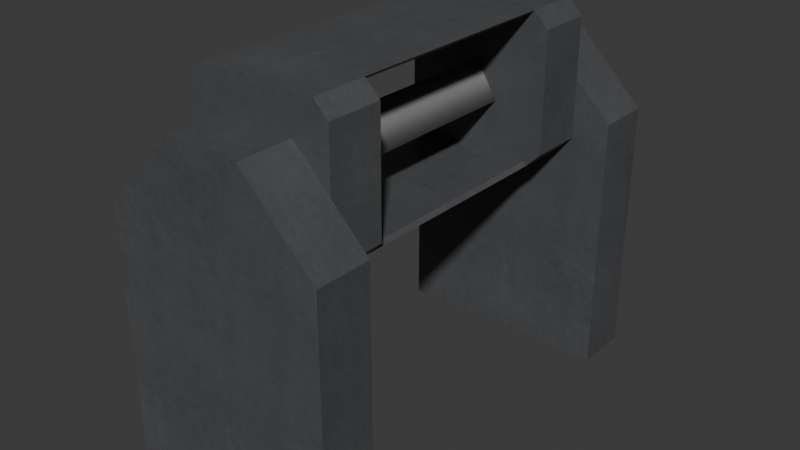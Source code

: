 # Source: emergency.blend  (saved by Blender 4.2.66; exported with 4.5.12 LTS)
import bpy
from mathutils import Matrix  # noqa: F401  (used for matrix-valued properties, if any)

bpy.ops.wm.read_factory_settings(use_empty=True)
scene = bpy.context.scene
scene.name = 'Scene'

# ---- collections
col_collection = bpy.data.collections.new('Collection'); scene.collection.children.link(col_collection)

# ---- images (referenced by path relative to the original .blend; pixels are not part of the script)
import os
ASSET_DIR = os.environ.get("B2B_ASSET_DIR", "")  # directory of the original .blend (textures are referenced by path, not embedded)
HERE = os.path.dirname(os.path.abspath(__file__))  # packed textures are extracted next to this script under _unpacked/

def load_image(name, relpath, width, height, colorspace="sRGB"):
    """Load a texture the original file referenced (path relative to the .blend, or extracted next to this script)."""
    p = next((c for c in (os.path.join(HERE, relpath), os.path.join(ASSET_DIR, relpath)) if relpath and os.path.exists(c)), "")
    if p:
        img = bpy.data.images.load(p, check_existing=True)
        img.name = name
    else:  # same state as the original file: an image datablock whose file is absent (Cycles renders it pink)
        img = bpy.data.images.new(name, width, height)
        img.source = "FILE"
        img.filepath = "//" + (relpath or name)
    img.colorspace_settings.name = colorspace
    return img
img_matte_grey = load_image('matte_grey', '_unpacked/matte_grey.243d4066.png', 256, 256, 'sRGB')
img_gray_50_percent = load_image('gray_50_percent', '_unpacked/gray_50_percent.d638d28b.png', 4, 4, 'sRGB')

# ---- materials (node trees are filled in below, after node groups)
mat_h_um_matte_grey = bpy.data.materials.new('h_um matte_grey')
mat_h_um_matte_grey.use_transparent_shadow = False
mat_h_um_matte_grey.diffuse_color = (0.5998, 0.01671, 0.6659, 1.0)
mat_emer_emerg_light = bpy.data.materials.new('emer emerg_light')
mat_emer_emerg_light.use_transparent_shadow = False
mat_emer_emerg_light.diffuse_color = (0.1305, 0.6553, 0.4419, 1.0)

# ---- material node trees
mat_h_um_matte_grey.use_nodes = True; mat_h_um_matte_grey.node_tree.nodes.clear()
_N = mat_h_um_matte_grey.node_tree.nodes; _L = mat_h_um_matte_grey.node_tree.links
n0 = _N.new('ShaderNodeBsdfPrincipled'); n0.name = 'Principled BSDF'; n0.location = (-260, 0)
n0.inputs[3].default_value = 1.45
n1 = _N.new('ShaderNodeOutputMaterial'); n1.name = 'Material Output'; n1.location = (0, 0)
n2 = _N.new('ShaderNodeTexImage'); n2.name = 'Image Texture'; n2.location = (-1600, 500)
n2.image = img_matte_grey
_L.new(n0.outputs[0], n1.inputs[0])
_L.new(n2.outputs[0], n0.inputs[0])
n1.is_active_output = True
mat_emer_emerg_light.use_nodes = True; mat_emer_emerg_light.node_tree.nodes.clear()
_N = mat_emer_emerg_light.node_tree.nodes; _L = mat_emer_emerg_light.node_tree.links
n0 = _N.new('ShaderNodeBsdfPrincipled'); n0.name = 'Principled BSDF'; n0.location = (-260, 0)
n0.inputs[3].default_value = 1.45
n1 = _N.new('ShaderNodeOutputMaterial'); n1.name = 'Material Output'; n1.location = (0, 0)
n2 = _N.new('ShaderNodeTexImage'); n2.name = 'Image Texture'; n2.location = (-1600, 500)
n2.image = img_gray_50_percent
_L.new(n0.outputs[0], n1.inputs[0])
_L.new(n2.outputs[0], n0.inputs[0])
n1.is_active_output = True

# ---- world
world_world = bpy.data.worlds.new('World'); scene.world = world_world
world_world.use_nodes = True; world_world.node_tree.nodes.clear()
_N = world_world.node_tree.nodes; _L = world_world.node_tree.links
n0 = _N.new('ShaderNodeOutputWorld'); n0.name = 'World Output'; n0.location = (300, 300)
n1 = _N.new('ShaderNodeBackground'); n1.name = 'Background'; n1.location = (10, 300)
n1.inputs[0].default_value = (0.05088, 0.05088, 0.05088, 1.0)
_L.new(n1.outputs[0], n0.inputs[0])
n0.is_active_output = True
world_world.color = (0.05088, 0.05088, 0.05088)
world_world.use_sun_shadow = False
world_world.sun_shadow_jitter_overblur = 0.0

# ---- meshes
me_l6_default_default = bpy.data.meshes.new('L6 default default')
me_l6_default_default.from_pydata([(3.0, -6.0, -0.000476), (3.0, -4.5, -0.000476), (3.0, -4.499, 7.0), (3.0, -6.0, 7.0), (-3.0, -4.5, 7.0), (-1.0, -6.0, 9.0), (-3.0, -6.0, -0.000476), (1.0, -6.0, 9.0), (1.0, -4.499, 9.0), (-1.0, -4.499, 9.0), (-3.0, -6.0, 7.0), (3.0, 6.0, -0.000476), (1.0, 6.0, 9.0), (-3.0, 6.0, -0.000476), (-1.0, 6.0, 9.0), (-3.0, -4.5, -0.000476), (-3.0, 4.5, -0.000476), (1.0, 4.5, 9.0), (3.0, 4.5, -0.000476), (3.0, 4.5, 7.0), (-3.0, 6.0, 7.0), (3.0, 6.0, 7.0), (-3.0, 4.5, 7.0), (-1.0, 4.5, 9.0), (-1.6, 3.0, 6.0), (-1.6, -3.0, 6.0), (-1.5, 3.0, 9.9), (1.5, -3.0, 6.1), (-2.0, -3.0, 9.6), (-2.0, -3.0, 6.4), (2.0, -4.5, 9.6), (2.0, -3.0, 6.4), (1.6, 3.0, 6.0), (1.5, -3.0, 9.9), (1.6, 3.0, 10.0), (1.5, 3.0, 9.9), (1.5, 3.0, 6.1), (-1.5, 3.0, 6.1), (-1.6, 3.0, 10.0), (-2.0, 3.0, 9.6), (-2.0, 3.0, 6.4), (1.6, 4.5, 6.0), (2.0, 3.0, 6.4), (2.0, 3.0, 9.6), (2.0, 4.5, 6.4), (2.0, 4.5, 9.6), (-2.0, 4.5, 9.6), (-2.0, 4.5, 6.4), (2.0, -3.0, 9.6), (-1.6, 4.5, 10.0), (1.6, -3.0, 10.0), (-1.6, -3.0, 10.0), (-1.5, -3.0, 6.1), (-1.5, -3.0, 9.9), (-1.6, -4.499, 6.0), (1.6, -4.499, 6.0), (1.6, -3.0, 6.0), (-1.6, 4.5, 6.0), (1.6, 4.5, 10.0), (2.0, -4.499, 6.4), (-2.0, -4.499, 6.4), (1.6, -4.5, 10.0), (-2.0, -4.5, 9.6), (-1.6, -4.5, 10.0), (0.6, -3.0, 7.5), (-0.6, -3.0, 7.5), (4.291e-09, 3.0, 8.5), (-4.291e-09, -3.0, 8.5), (-0.6, 3.0, 7.5), (0.6, 3.0, 7.5)], [], [(0, 1, 3), (2, 3, 1), (3, 2, 7), (8, 7, 2), (4, 10, 9), (5, 9, 10), (1, 0, 15), (6, 15, 0), (7, 8, 5), (9, 5, 8), (2, 1, 8), (15, 8, 1), (8, 15, 9), (4, 9, 15), (3, 7, 0), (5, 0, 7), (0, 5, 6), (10, 6, 5), (20, 13, 22), (16, 22, 13), (11, 21, 18), (19, 18, 21), (21, 12, 19), (17, 19, 12), (18, 16, 11), (13, 11, 16), (12, 14, 17), (23, 17, 14), (10, 4, 6), (15, 6, 4), (22, 16, 23), (23, 16, 17), (18, 17, 16), (17, 18, 19), (14, 13, 20), (13, 14, 11), (12, 11, 14), (11, 12, 21), (20, 22, 23), (14, 20, 23), (37, 24, 52), (25, 52, 24), (33, 53, 35), (26, 35, 53), (36, 37, 27), (52, 27, 37), (29, 60, 28), (62, 28, 60), (25, 54, 29), (60, 29, 54), (48, 30, 31), (59, 31, 30), (31, 59, 56), (55, 56, 59), (27, 56, 36), (32, 36, 56), (50, 33, 34), (35, 34, 33), (53, 51, 26), (38, 26, 51), (32, 42, 36), (43, 36, 42), (36, 43, 35), (34, 35, 43), (36, 35, 37), (26, 37, 35), (38, 39, 26), (40, 26, 39), (26, 40, 37), (24, 37, 40), (41, 44, 32), (42, 32, 44), (45, 58, 43), (34, 43, 58), (44, 45, 42), (43, 42, 45), (49, 46, 38), (39, 38, 46), (47, 57, 40), (24, 40, 57), (46, 47, 39), (40, 39, 47), (50, 61, 48), (30, 48, 61), (58, 49, 34), (38, 34, 49), (34, 38, 50), (51, 50, 38), (63, 50, 51), (50, 63, 61), (29, 52, 25), (52, 29, 53), (28, 53, 29), (53, 28, 51), (33, 52, 53), (52, 33, 27), (48, 33, 50), (33, 48, 27), (31, 27, 48), (27, 31, 56), (25, 55, 54), (55, 25, 56), (24, 56, 25), (56, 24, 32), (32, 24, 41), (57, 41, 24), (44, 41, 45), (57, 45, 41), (47, 45, 57), (46, 45, 47), (49, 45, 46), (45, 49, 58), (30, 55, 59), (55, 30, 54), (54, 30, 60), (60, 30, 62), (62, 30, 63), (61, 63, 30), (62, 51, 28), (63, 51, 62), (69, 64, 68), (65, 68, 64), (66, 67, 69), (64, 69, 67), (68, 65, 66), (67, 66, 65), (65, 64, 67), (66, 69, 68)])
me_l6_default_default.polygons.foreach_set('use_smooth', [True] * 128)
me_l6_default_default.polygons.foreach_set('material_index', [0, 0, 0, 0, 0, 0, 0, 0, 0, 0, 0, 0, 0, 0, 0, 0, 0, 0, 0, 0, 0, 0, 0, 0, 0, 0, 0, 0, 0, 0, 0, 0, 0, 0, 0, 0, 0, 0, 0, 0, 0, 0, 0, 0, 0, 0, 0, 0, 0, 0, 0, 0, 0, 0, 0, 0, 0, 0, 0, 0, 0, 0, 0, 0, 0, 0, 0, 0, 0, 0, 0, 0, 0, 0, 0, 0, 0, 0, 0, 0, 0, 0, 0, 0, 0, 0, 0, 0, 0, 0, 0, 0, 0, 0, 0, 0, 0, 0, 0, 0, 0, 0, 0, 0, 0, 0, 0, 0, 0, 0, 0, 0, 0, 0, 0, 0, 0, 0, 0, 0, 1, 1, 1, 1, 1, 1, 1, 1])
_k = set([(0, 1), (0, 3), (0, 6), (1, 2), (1, 15), (2, 3), (2, 8), (3, 7), (4, 9), (4, 10), (4, 15), (5, 7), (5, 9), (5, 10), (6, 10), (6, 15), (7, 8), (8, 9), (11, 13), (11, 18), (11, 21), (12, 14), (12, 17), (12, 21), (13, 16), (13, 20), (14, 20), (14, 23), (16, 18), (16, 22), (17, 19), (17, 23), (18, 19), (19, 21), (20, 22), (22, 23), (24, 25), (24, 37), (24, 40), (24, 57), (25, 29), (25, 52), (25, 54), (26, 35), (26, 38), (26, 53), (27, 36), (27, 52), (27, 56), (28, 29), (28, 51), (28, 62), (29, 60), (30, 48), (30, 59), (30, 61), (31, 48), (31, 56), (31, 59), (32, 36), (32, 41), (32, 42), (32, 56), (33, 35), (33, 50), (33, 53), (34, 35), (34, 43), (34, 50), (34, 58), (36, 37), (37, 52), (38, 39), (38, 49), (38, 51), (39, 40), (39, 46), (40, 47), (41, 44), (41, 57), (42, 43), (42, 44), (43, 45), (44, 45), (45, 58), (46, 47), (46, 49), (47, 57), (48, 50), (49, 58), (50, 61), (51, 53), (51, 63), (54, 55), (54, 60), (55, 56), (55, 59), (60, 62), (61, 63), (62, 63), (64, 65), (64, 67), (65, 67), (66, 68), (66, 69), (68, 69)])
me_l6_default_default.attributes.new('sharp_edge', 'BOOLEAN', 'EDGE').data.foreach_set('value', [ (min(e.vertices), max(e.vertices)) in _k for e in me_l6_default_default.edges])
_uv = me_l6_default_default.uv_layers.new(name='UVMap_0')
_uv.uv.foreach_set('vector', [1.0, 0.125, 0.875, 0.125, 1.0, 0.7084, 0.875, 0.7084, 1.0, 0.7084, 0.875, 0.125, 1.0, 0.7084, 0.875, 0.7084, 1.0, 0.875, 0.875, 0.875, 1.0, 0.875, 0.875, 0.7084, 0.125, 0.7084, -7e-06, 0.7084, 0.125, 0.875, -9e-06, 0.875, 0.125, 0.875, -7e-06, 0.7084, 0.25, 0.875, 0.25, 1.0, 0.75, 0.875, 0.75, 1.0, 0.75, 0.875, 0.25, 1.0, 0.5833, 1.0, 0.5833, 0.875, 0.4167, 1.0, 0.4167, 0.875, 0.4167, 1.0, 0.5833, 0.875, 0.75, 0.7084, 0.75, 0.125, 0.5833, 0.875, 0.25, 0.125, 0.5833, 0.875, 0.75, 0.125, 0.5833, 0.875, 0.25, 0.125, 0.4167, 0.875, 0.25, 0.7084, 0.4167, 0.875, 0.25, 0.125, 0.25, 0.7084, 0.4167, 0.875, 0.25, 0.125, 0.5833, 0.875, 0.25, 0.125, 0.4167, 0.875, 0.25, 0.125, 0.5833, 0.875, 0.75, 0.125, 0.75, 0.7084, 0.75, 0.125, 0.5833, 0.875, 1.0, 0.7084, 1.0, 0.125, 0.875, 0.7084, 0.875, 0.125, 0.875, 0.7084, 1.0, 0.125, 6e-06, 0.125, -6e-06, 0.7084, 0.125, 0.125, 0.125, 0.7084, 0.125, 0.125, -6e-06, 0.7084, -6e-06, 0.7084, -8e-06, 0.875, 0.125, 0.7084, 0.125, 0.875, 0.125, 0.7084, -8e-06, 0.875, 0.25, 0.125, 0.75, 0.125, 0.25, 6.02e-06, 0.75, 6.02e-06, 0.25, 6.02e-06, 0.75, 0.125, 0.5833, -7.987e-06, 0.4167, -8.941e-06, 0.5833, 0.125, 0.4167, 0.125, 0.5833, 0.125, 0.4167, -8.941e-06, -7e-06, 0.7084, 0.125, 0.7084, 6e-06, 0.125, 0.125, 0.125, 6e-06, 0.125, 0.125, 0.7084, 0.75, 0.7084, 0.75, 0.125, 0.5833, 0.875, 0.5833, 0.875, 0.75, 0.125, 0.4167, 0.875, 0.25, 0.125, 0.4167, 0.875, 0.75, 0.125, 0.4167, 0.875, 0.25, 0.125, 0.25, 0.7084, 0.4167, 0.875, 0.25, 0.125, 0.25, 0.7084, 0.25, 0.125, 0.4167, 0.875, 0.75, 0.125, 0.5833, 0.875, 0.75, 0.125, 0.4167, 0.875, 0.75, 0.125, 0.5833, 0.875, 0.75, 0.7084, 1.0, 0.7084, 0.875, 0.7084, 0.875, 0.875, 0.4167, -8.941e-06, 0.25, -7.033e-06, 0.4167, 0.125, 0.375, 0.75, 0.3667, 0.75, 0.375, 0.25, 0.3667, 0.25, 0.375, 0.25, 0.3667, 0.75, 0.375, 0.25, 0.625, 0.25, 0.375, 0.75, 0.625, 0.75, 0.375, 0.75, 0.625, 0.25, 0.625, 0.75, 0.375, 0.75, 0.625, 0.25, 0.375, 0.25, 0.625, 0.25, 0.375, 0.75, 0.3667, 0.25, 0.3667, 0.125, 0.6333, 0.25, 0.6333, 0.125, 0.6333, 0.25, 0.3667, 0.125, 0.3333, 0.25, 0.3333, 0.125, 0.3667, 0.25, 0.3667, 0.125, 0.3667, 0.25, 0.3333, 0.125, 0.3667, 0.25, 0.3667, 0.125, 0.6333, 0.25, 0.6333, 0.125, 0.6333, 0.25, 0.3667, 0.125, 0.6333, 0.25, 0.6333, 0.125, 0.6667, 0.25, 0.6667, 0.125, 0.6667, 0.25, 0.6333, 0.125, 0.6583, 0.25, 0.6667, 0.25, 0.6583, 0.75, 0.6667, 0.75, 0.6583, 0.75, 0.6667, 0.25, 0.3333, 0.25, 0.3417, 0.25, 0.3333, 0.75, 0.3417, 0.75, 0.3333, 0.75, 0.3417, 0.25, 0.625, 0.25, 0.6333, 0.25, 0.625, 0.75, 0.6333, 0.75, 0.625, 0.75, 0.6333, 0.25, 0.3667, 0.6667, 0.3333, 0.6333, 0.375, 0.6583, 0.3333, 0.3667, 0.375, 0.6583, 0.3333, 0.6333, 0.375, 0.6583, 0.3333, 0.3667, 0.375, 0.3417, 0.3667, 0.3333, 0.375, 0.3417, 0.3333, 0.3667, 0.375, 0.6583, 0.375, 0.3417, 0.625, 0.6583, 0.625, 0.3417, 0.625, 0.6583, 0.375, 0.3417, 0.6333, 0.3333, 0.6667, 0.3667, 0.625, 0.3417, 0.6667, 0.6333, 0.625, 0.3417, 0.6667, 0.3667, 0.625, 0.3417, 0.6667, 0.6333, 0.625, 0.6583, 0.6333, 0.6667, 0.625, 0.6583, 0.6667, 0.6333, 0.6667, 0.875, 0.6333, 0.875, 0.6667, 0.75, 0.6333, 0.75, 0.6667, 0.75, 0.6333, 0.875, 0.6667, 0.875, 0.6333, 0.875, 0.6667, 0.75, 0.6333, 0.75, 0.6667, 0.75, 0.6333, 0.875, 0.6333, 0.875, 0.3667, 0.875, 0.6333, 0.75, 0.3667, 0.75, 0.6333, 0.75, 0.3667, 0.875, 0.3667, 0.875, 0.3333, 0.875, 0.3667, 0.75, 0.3333, 0.75, 0.3667, 0.75, 0.3333, 0.875, 0.3667, 0.875, 0.3333, 0.875, 0.3667, 0.75, 0.3333, 0.75, 0.3667, 0.75, 0.3333, 0.875, 0.6333, 0.875, 0.3667, 0.875, 0.6333, 0.75, 0.3667, 0.75, 0.6333, 0.75, 0.3667, 0.875, 0.6333, 0.25, 0.6333, 0.125, 0.6667, 0.25, 0.6667, 0.125, 0.6667, 0.25, 0.6333, 0.125, 0.6333, 0.875, 0.3667, 0.875, 0.6333, 0.75, 0.3667, 0.75, 0.6333, 0.75, 0.3667, 0.875, 0.6333, 0.75, 0.3667, 0.75, 0.6333, 0.25, 0.3667, 0.25, 0.6333, 0.25, 0.3667, 0.75, 0.3667, 0.125, 0.6333, 0.25, 0.3667, 0.25, 0.6333, 0.25, 0.3667, 0.125, 0.6333, 0.125, 0.3333, 0.6333, 0.375, 0.6583, 0.3667, 0.6667, 0.375, 0.6583, 0.3333, 0.6333, 0.375, 0.3417, 0.3333, 0.3667, 0.375, 0.3417, 0.3333, 0.6333, 0.375, 0.3417, 0.3333, 0.3667, 0.3667, 0.3333, 0.625, 0.3417, 0.375, 0.6583, 0.375, 0.3417, 0.375, 0.6583, 0.625, 0.3417, 0.625, 0.6583, 0.6667, 0.3667, 0.625, 0.3417, 0.6333, 0.3333, 0.625, 0.3417, 0.6667, 0.3667, 0.625, 0.6583, 0.6667, 0.6333, 0.625, 0.6583, 0.6667, 0.3667, 0.625, 0.6583, 0.6667, 0.6333, 0.6333, 0.6667, 0.6333, 0.25, 0.3667, 0.125, 0.6333, 0.125, 0.3667, 0.125, 0.6333, 0.25, 0.3667, 0.25, 0.6333, 0.75, 0.3667, 0.25, 0.6333, 0.25, 0.3667, 0.25, 0.6333, 0.75, 0.3667, 0.75, 0.3667, 0.75, 0.6333, 0.75, 0.3667, 0.875, 0.6333, 0.875, 0.3667, 0.875, 0.6333, 0.75, 0.6667, 0.6333, 0.6333, 0.6667, 0.6667, 0.3667, 0.3667, 0.6667, 0.6667, 0.3667, 0.6333, 0.6667, 0.3333, 0.6333, 0.6667, 0.3667, 0.3667, 0.6667, 0.3333, 0.3667, 0.6667, 0.3667, 0.3333, 0.6333, 0.3667, 0.3333, 0.6667, 0.3667, 0.3333, 0.3667, 0.6667, 0.3667, 0.3667, 0.3333, 0.6333, 0.3333, 0.3333, 0.3667, 0.3667, 0.6667, 0.3333, 0.6333, 0.3667, 0.6667, 0.3333, 0.3667, 0.6333, 0.6667, 0.6333, 0.6667, 0.3333, 0.3667, 0.6667, 0.6333, 0.6667, 0.6333, 0.3333, 0.3667, 0.6667, 0.3667, 0.6667, 0.3667, 0.3333, 0.3667, 0.6333, 0.3333, 0.3667, 0.3333, 0.6333, 0.3333, 0.3333, 0.3667, 0.3333, 0.125, 0.3667, 0.25, 0.3333, 0.25, 0.6667, 0.125, 0.6667, 0.25, 0.6333, 0.125, 0.45, 0.75, 0.45, 0.25, 0.55, 0.75, 0.55, 0.25, 0.55, 0.75, 0.45, 0.25, 0.4583, 0.75, 0.4583, 0.25, 0.5417, 0.75, 0.5417, 0.25, 0.5417, 0.75, 0.4583, 0.25, 0.4583, 0.75, 0.4583, 0.25, 0.5417, 0.75, 0.5417, 0.25, 0.5417, 0.75, 0.4583, 0.25, 0.55, 0.5417, 0.45, 0.5417, 0.5, 0.4583, 0.5, 0.4583, 0.55, 0.5417, 0.45, 0.5417])
me_l6_default_default.materials.append(mat_h_um_matte_grey)
me_l6_default_default.materials.append(mat_emer_emerg_light)
me_l6_default_default.update()
arm_armature = bpy.data.armatures.new('Armature')  # bones are not reproduced

# ---- objects
ob_armature = bpy.data.objects.new('Armature', arm_armature)
ob_l6_default_default = bpy.data.objects.new('L6 default default', me_l6_default_default)
ob_light = bpy.data.objects.new('#light', None)
ob_light_emergency_a = bpy.data.objects.new('#light_emergency_a', None)
ob_light_emergency_b = bpy.data.objects.new('#light_emergency_b', None)

# ---- transforms, parenting, visibility, modifiers, constraints
ob_armature.location = (0.0, 0.0, 0.0)
ob_l6_default_default.parent = ob_armature
ob_l6_default_default.location = (0.0, 0.0, 0.0)
_vg = ob_l6_default_default.vertex_groups.new(name='b_base')
_vg.add([0, 1, 2, 3, 4, 5, 6, 7, 8, 9, 10, 11, 12, 13, 14, 15, 16, 17, 18, 19, 20, 21, 22, 23], 1.0, 'REPLACE')
_vg = ob_l6_default_default.vertex_groups.new(name='b_rotator')
_vg.add([24, 25, 26, 27, 28, 29, 30, 31, 32, 33, 34, 35, 36, 37, 38, 39, 40, 41, 42, 43, 44, 45, 46, 47, 48, 49, 50, 51, 52, 53, 54, 55, 56, 57, 58, 59, 60, 61, 62, 63, 64, 65, 66, 67, 68, 69], 1.0, 'REPLACE')
_m = ob_l6_default_default.modifiers.new('Armature', 'ARMATURE')
_m.object = ob_armature
_m = ob_l6_default_default.modifiers.new('Triangulate', 'TRIANGULATE')
_m.keep_custom_normals = True
_m = ob_l6_default_default.modifiers.new('EdgeSplit', 'EDGE_SPLIT')
_m.use_edge_angle = False
ob_light.parent = ob_armature
ob_light.location = (0.0, -1.0, 0.0)
ob_light.rotation_euler = (3.142, 0.0, -1.571)
ob_light.empty_display_type = 'ARROWS'
ob_light_emergency_a.parent = ob_armature
ob_light_emergency_a.location = (0.0, -1.001, 0.3176)
ob_light_emergency_a.empty_display_type = 'ARROWS'
ob_light_emergency_b.parent = ob_armature
ob_light_emergency_b.location = (0.0, -1.001, -0.2824)
ob_light_emergency_b.rotation_euler = (-0.0, -3.142, -0.0)
ob_light_emergency_b.empty_display_type = 'ARROWS'

# ---- collection membership
col_collection.objects.link(ob_armature)
col_collection.objects.link(ob_l6_default_default)
col_collection.objects.link(ob_light)
col_collection.objects.link(ob_light_emergency_a)
col_collection.objects.link(ob_light_emergency_b)

# ---- scene / render settings (as saved in the file)
scene.frame_start = 1; scene.frame_end = 51; scene.frame_set(51)
scene.render.engine = 'BLENDER_EEVEE_NEXT'
scene.render.fps = 30
scene.cycles.sampling_pattern = 'TABULATED_SOBOL'
bpy.context.view_layer.update()

# ---- added for rendering (the .blend has no active camera and no usable light): camera, sun
cam_auto = bpy.data.cameras.new('AutoCamera')
cam_auto.lens = 50.0
cam_auto.sensor_width = 36.0
cam_auto.clip_end = 1000.0
ob_auto_camera = bpy.data.objects.new('AutoCamera', cam_auto)
scene.collection.objects.link(ob_auto_camera)
ob_auto_camera.location = (15.4824, -18.5788, 17.3857)
ob_auto_camera.rotation_euler = (1.09748, -7.21219e-08, 0.694738)
scene.camera = ob_auto_camera
light_auto_sun = bpy.data.lights.new('AutoSun', 'SUN')
light_auto_sun.energy = 3.0
light_auto_sun.angle = 0.0523599
ob_auto_sun = bpy.data.objects.new('AutoSun', light_auto_sun)
scene.collection.objects.link(ob_auto_sun)
ob_auto_sun.rotation_euler = (0.872665, 0.174533, 0.523599)
bpy.context.view_layer.update()
